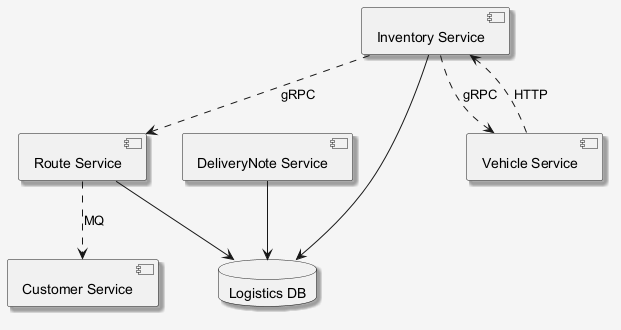

The diagram above was rendered by PlantUML. Its source (embedded in the PNG):
@startuml
skinparam shadowing false
skinparam backgroundColor #F5F5F5
skinparam shadowing true
component "Route Service" as C_RouteService
component "DeliveryNote Service" as C_DeliveryNoteService
component "Vehicle Service" as C_VehicleService
component "Customer Service" as C_CustomerService
component "Inventory Service" as C_InventoryService
database "Logistics DB" as DB_logistics
C_RouteService --> DB_logistics
C_DeliveryNoteService --> DB_logistics
C_InventoryService --> DB_logistics
C_InventoryService ..> C_RouteService : gRPC
C_InventoryService ..> C_VehicleService : gRPC
C_VehicleService ..> C_InventoryService : HTTP
C_RouteService ..> C_CustomerService : MQ
@enduml